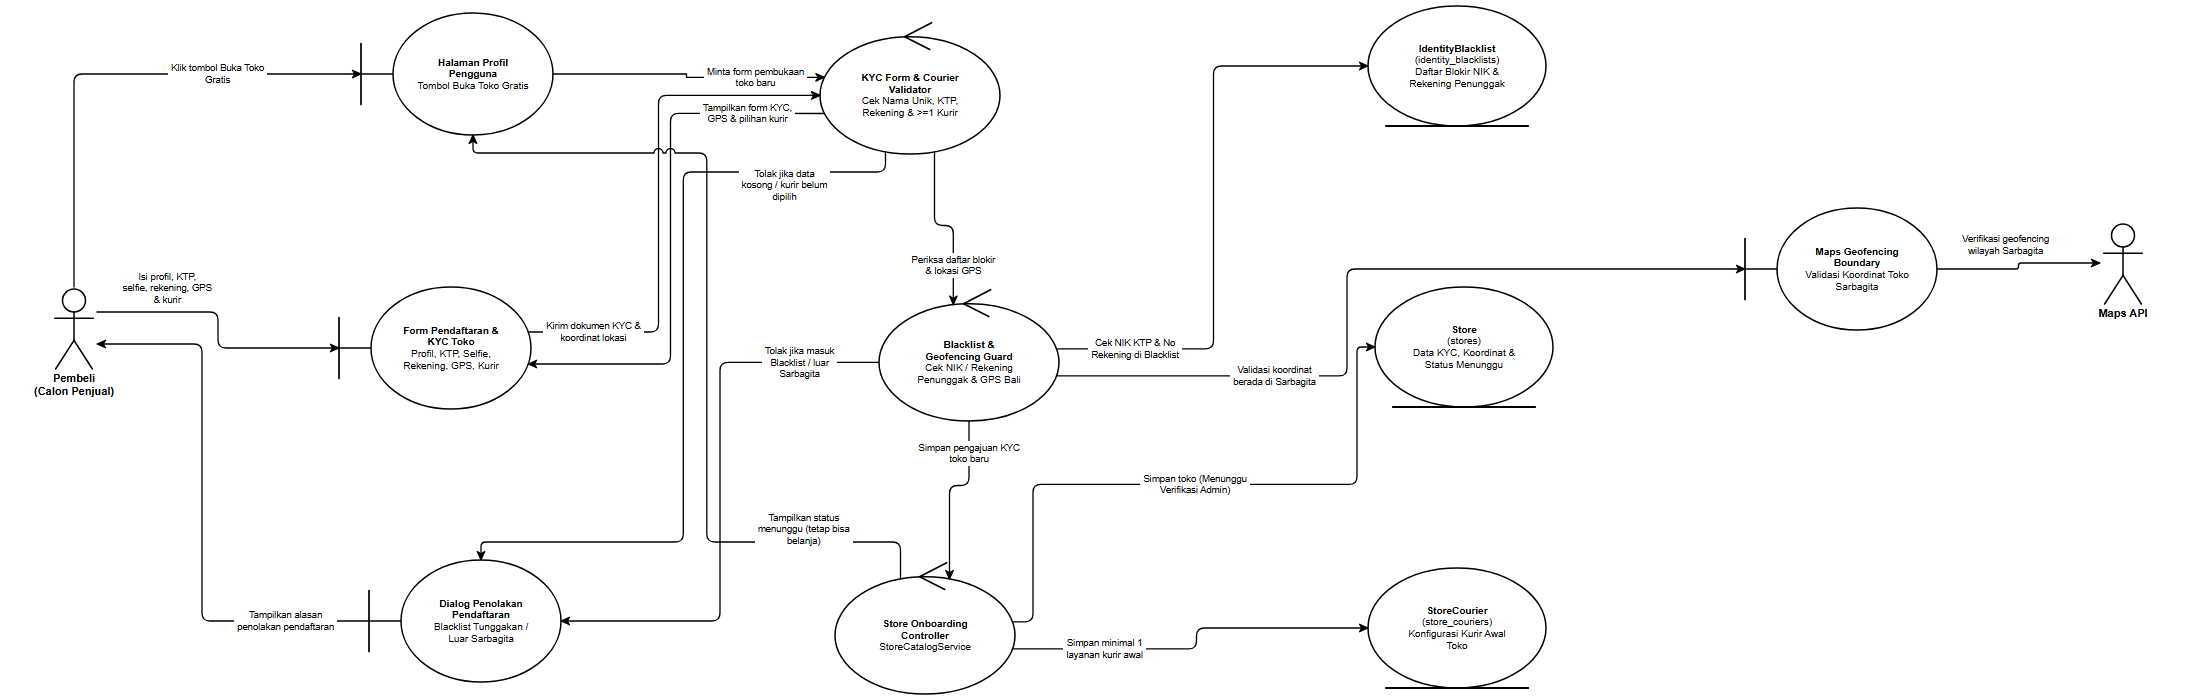

The diagram above was exported from draw.io. Its source (the exported page's mxGraphModel, read from the mxfile embedded in the PNG):
<mxGraphModel dx="2300" dy="800" grid="1" gridSize="10" guides="1" tooltips="1" connect="1" arrows="1" fold="1" page="1" pageScale="1" pageWidth="2300" pageHeight="800" background="#ffffff" math="0" shadow="0">
  <root>
    <mxCell id="0" />
    <mxCell id="1" parent="0" />
    <mxCell id="rd17_A_BUYER" value="Pembeli&lt;br&gt;(Calon Penjual)" style="shape=umlActor;verticalLabelPosition=bottom;verticalAlign=top;html=1;outlineConnect=0;fillColor=#ffffff;strokeColor=#000000;fontColor=#000000;fontFamily=Helvetica;fontSize=11;fontStyle=1;strokeWidth=1.5;" vertex="1" parent="1">
      <mxGeometry x="99" y="337" width="46" height="82" as="geometry" />
    </mxCell>
    <mxCell id="rd17_B_PROF" value="&lt;b&gt;Halaman Profil&lt;/b&gt;&lt;br&gt;&lt;b&gt;Pengguna&lt;/b&gt;&lt;br&gt;Tombol Buka Toko Gratis" style="shape=umlBoundary;whiteSpace=wrap;html=1;align=center;verticalAlign=middle;spacingLeft=36;spacingRight=12;spacingTop=8;spacingBottom=8;fillColor=#ffffff;strokeColor=#000000;fontColor=#000000;fontFamily=Helvetica;fontSize=10;strokeWidth=1.5;" vertex="1" parent="1">
      <mxGeometry x="409" y="63" width="192" height="122" as="geometry" />
    </mxCell>
    <mxCell id="rd17_B_FORM_KYC" value="&lt;b&gt;Form Pendaftaran &amp;amp;&lt;/b&gt;&lt;br&gt;&lt;b&gt;KYC Toko&lt;/b&gt;&lt;br&gt;Profil, KTP, Selfie,&lt;br&gt;Rekening, GPS, Kurir" style="shape=umlBoundary;whiteSpace=wrap;html=1;align=center;verticalAlign=middle;spacingLeft=36;spacingRight=12;spacingTop=8;spacingBottom=8;fillColor=#ffffff;strokeColor=#000000;fontColor=#000000;fontFamily=Helvetica;fontSize=10;strokeWidth=1.5;" vertex="1" parent="1">
      <mxGeometry x="387" y="337" width="192" height="122" as="geometry" />
    </mxCell>
    <mxCell id="rd17_B_ERR" value="&lt;b&gt;Dialog Penolakan&lt;/b&gt;&lt;br&gt;&lt;b&gt;Pendaftaran&lt;/b&gt;&lt;br&gt;Blacklist Tunggakan /&lt;br&gt;Luar Sarbagita" style="shape=umlBoundary;whiteSpace=wrap;html=1;align=center;verticalAlign=middle;spacingLeft=36;spacingRight=12;spacingTop=8;spacingBottom=8;fillColor=#ffffff;strokeColor=#000000;fontColor=#000000;fontFamily=Helvetica;fontSize=10;strokeWidth=1.5;" vertex="1" parent="1">
      <mxGeometry x="417" y="610" width="192" height="122" as="geometry" />
    </mxCell>
    <mxCell id="rd17_C_INPUT" value="&lt;b&gt;KYC Form &amp;amp; Courier&lt;/b&gt;&lt;br&gt;&lt;b&gt;Validator&lt;/b&gt;&lt;br&gt;Cek Nama Unik, KTP,&lt;br&gt;Rekening &amp;amp; &amp;gt;=1 Kurir" style="shape=umlControl;whiteSpace=wrap;html=1;align=center;verticalAlign=middle;spacingTop=18;spacingBottom=8;spacingLeft=12;spacingRight=12;fillColor=#ffffff;strokeColor=#000000;fontColor=#000000;fontFamily=Helvetica;fontSize=10;strokeWidth=1.5;" vertex="1" parent="1">
      <mxGeometry x="868" y="70" width="180" height="134" as="geometry" />
    </mxCell>
    <mxCell id="rd17_C_BL_GEO" value="&lt;b&gt;Blacklist &amp;amp;&lt;/b&gt;&lt;br&gt;&lt;b&gt;Geofencing Guard&lt;/b&gt;&lt;br&gt;Cek NIK / Rekening&lt;br&gt;Penunggak &amp;amp; GPS Bali" style="shape=umlControl;whiteSpace=wrap;html=1;align=center;verticalAlign=middle;spacingTop=18;spacingBottom=8;spacingLeft=12;spacingRight=12;fillColor=#ffffff;strokeColor=#000000;fontColor=#000000;fontFamily=Helvetica;fontSize=10;strokeWidth=1.5;" vertex="1" parent="1">
      <mxGeometry x="927" y="337" width="180" height="134" as="geometry" />
    </mxCell>
    <mxCell id="rd17_C_ONBOARD" value="&lt;b&gt;Store Onboarding&lt;/b&gt;&lt;br&gt;&lt;b&gt;Controller&lt;/b&gt;&lt;br&gt;StoreCatalogService" style="shape=umlControl;whiteSpace=wrap;html=1;align=center;verticalAlign=middle;spacingTop=18;spacingBottom=8;spacingLeft=12;spacingRight=12;fillColor=#ffffff;strokeColor=#000000;fontColor=#000000;fontFamily=Helvetica;fontSize=10;strokeWidth=1.5;" vertex="1" parent="1">
      <mxGeometry x="883" y="610" width="180" height="134" as="geometry" />
    </mxCell>
    <mxCell id="rd17_E_BL" value="&lt;b&gt;IdentityBlacklist&lt;/b&gt;&lt;br&gt;(identity_blacklists)&lt;br&gt;Daftar Blokir NIK &amp;amp;&lt;br&gt;Rekening Penunggak" style="shape=umlEntity;whiteSpace=wrap;html=1;align=center;verticalAlign=middle;spacingBottom=8;spacingTop=8;spacingLeft=12;spacingRight=12;fillColor=#ffffff;strokeColor=#000000;fontColor=#000000;fontFamily=Helvetica;fontSize=10;strokeWidth=1.5;" vertex="1" parent="1">
      <mxGeometry x="1416" y="56" width="178" height="120" as="geometry" />
    </mxCell>
    <mxCell id="rd17_E_STORE" value="&lt;b&gt;Store&lt;/b&gt;&lt;br&gt;(stores)&lt;br&gt;Data KYC, Koordinat &amp;amp;&lt;br&gt;Status Menunggu" style="shape=umlEntity;whiteSpace=wrap;html=1;align=center;verticalAlign=middle;spacingBottom=8;spacingTop=8;spacingLeft=12;spacingRight=12;fillColor=#ffffff;strokeColor=#000000;fontColor=#000000;fontFamily=Helvetica;fontSize=10;strokeWidth=1.5;" vertex="1" parent="1">
      <mxGeometry x="1423" y="337" width="178" height="120" as="geometry" />
    </mxCell>
    <mxCell id="rd17_E_COUR" value="&lt;b&gt;StoreCourier&lt;/b&gt;&lt;br&gt;(store_couriers)&lt;br&gt;Konfigurasi Kurir Awal&lt;br&gt;Toko" style="shape=umlEntity;whiteSpace=wrap;html=1;align=center;verticalAlign=middle;spacingBottom=8;spacingTop=8;spacingLeft=12;spacingRight=12;fillColor=#ffffff;strokeColor=#000000;fontColor=#000000;fontFamily=Helvetica;fontSize=10;strokeWidth=1.5;" vertex="1" parent="1">
      <mxGeometry x="1416" y="618" width="178" height="120" as="geometry" />
    </mxCell>
    <mxCell id="rd17_B_MAPS" value="&lt;b&gt;Maps Geofencing&lt;/b&gt;&lt;br&gt;&lt;b&gt;Boundary&lt;/b&gt;&lt;br&gt;Validasi Koordinat Toko&lt;br&gt;Sarbagita" style="shape=umlBoundary;whiteSpace=wrap;html=1;align=center;verticalAlign=middle;spacingLeft=36;spacingRight=12;spacingTop=8;spacingBottom=8;fillColor=#ffffff;strokeColor=#000000;fontColor=#000000;fontFamily=Helvetica;fontSize=10;strokeWidth=1.5;" vertex="1" parent="1">
      <mxGeometry x="1793" y="258" width="192" height="122" as="geometry" />
    </mxCell>
    <mxCell id="rd17_A_MAPS" value="Maps API" style="shape=umlActor;verticalLabelPosition=bottom;verticalAlign=top;html=1;outlineConnect=0;fillColor=#ffffff;strokeColor=#000000;fontColor=#000000;fontFamily=Helvetica;fontSize=11;fontStyle=1;strokeWidth=1.5;" vertex="1" parent="1">
      <mxGeometry x="2148" y="272" width="46" height="82" as="geometry" />
    </mxCell>
    <mxCell id="rd17_e1" value="Klik tombol Buka Toko&lt;br&gt;Gratis" style="edgeStyle=none;rounded=1;arcSize=8;jumpStyle=arc;jumpSize=7;orthogonalLoop=1;jettySize=auto;html=1;exitX=0.5;exitY=0;exitDx=0;exitDy=0;exitPerimeter=0;entryX=0;entryY=0.5;entryDx=0;entryDy=0;entryPerimeter=0;endArrow=classic;endFill=1;startArrow=none;strokeColor=#000000;strokeWidth=1.3;fontSize=9.5;fontFamily=Helvetica;fontColor=#000000;labelBackgroundColor=#ffffff;" edge="1" parent="1" source="rd17_A_BUYER" target="rd17_B_PROF">
      <mxGeometry x="0.426" relative="1" as="geometry">
        <Array as="points">
          <mxPoint x="122" y="124" />
        </Array>
      </mxGeometry>
    </mxCell>
    <mxCell id="rd17_e2" value="Minta form pembukaan&lt;br&gt;toko baru" style="edgeStyle=none;rounded=1;arcSize=8;jumpStyle=arc;jumpSize=7;orthogonalLoop=1;jettySize=auto;html=1;exitX=1;exitY=0.5;exitDx=0;exitDy=0;exitPerimeter=0;entryX=0.0244;entryY=0.4276;entryDx=0;entryDy=0;entryPerimeter=0;endArrow=classic;endFill=1;startArrow=none;strokeColor=#000000;strokeWidth=1.3;fontSize=9.5;fontFamily=Helvetica;fontColor=#000000;labelBackgroundColor=#ffffff;" edge="1" parent="1" source="rd17_B_PROF" target="rd17_C_INPUT">
      <mxGeometry x="0.498" relative="1" as="geometry">
        <Array as="points">
          <mxPoint x="734.5" y="124" />
          <mxPoint x="734.5" y="127.3" />
        </Array>
      </mxGeometry>
    </mxCell>
    <mxCell id="rd17_e3" value="Tampilkan form KYC,&lt;br&gt;GPS &amp; pilihan kurir" style="edgeStyle=none;rounded=1;arcSize=8;jumpStyle=arc;jumpSize=7;orthogonalLoop=1;jettySize=auto;html=1;exitX=0.0244;exitY=0.6974;exitDx=0;exitDy=0;exitPerimeter=0;entryX=0.9854;entryY=0.631;entryDx=0;entryDy=0;entryPerimeter=0;endArrow=classic;endFill=1;startArrow=none;strokeColor=#000000;strokeWidth=1.3;fontSize=9.5;fontFamily=Helvetica;fontColor=#000000;labelBackgroundColor=#ffffff;" edge="1" parent="1" source="rd17_C_INPUT" target="rd17_B_FORM_KYC">
      <mxGeometry x="-0.7185" relative="1" as="geometry">
        <Array as="points">
          <mxPoint x="718.5" y="163.4" />
          <mxPoint x="718.5" y="414" />
        </Array>
      </mxGeometry>
    </mxCell>
    <mxCell id="rd17_e4" value="Isi profil, KTP,&lt;br&gt;selfie, rekening, GPS&lt;br&gt;&amp; kurir" style="edgeStyle=none;rounded=1;arcSize=8;jumpStyle=arc;jumpSize=7;orthogonalLoop=1;jettySize=auto;html=1;exitX=1;exitY=0.3049;exitDx=0;exitDy=0;exitPerimeter=0;entryX=0;entryY=0.5;entryDx=0;entryDy=0;entryPerimeter=0;endArrow=classic;endFill=1;startArrow=none;strokeColor=#000000;strokeWidth=1.3;fontSize=9.5;fontFamily=Helvetica;fontColor=#000000;labelBackgroundColor=#ffffff;" edge="1" parent="1" source="rd17_A_BUYER" target="rd17_B_FORM_KYC">
      <mxGeometry x="-0.4951" relative="1" as="geometry">
        <mxPoint x="0" y="-24" as="offset" />
        <Array as="points">
          <mxPoint x="266" y="362" />
          <mxPoint x="266" y="398" />
        </Array>
      </mxGeometry>
    </mxCell>
    <mxCell id="rd17_e5" value="Kirim dokumen KYC &amp;&lt;br&gt;koordinat lokasi" style="edgeStyle=none;rounded=1;arcSize=8;jumpStyle=arc;jumpSize=7;orthogonalLoop=1;jettySize=auto;html=1;exitX=0.9854;exitY=0.369;exitDx=0;exitDy=0;exitPerimeter=0;entryX=0;entryY=0.5625;entryDx=0;entryDy=0;entryPerimeter=0;endArrow=classic;endFill=1;startArrow=none;strokeColor=#000000;strokeWidth=1.3;fontSize=9.5;fontFamily=Helvetica;fontColor=#000000;labelBackgroundColor=#ffffff;" edge="1" parent="1" source="rd17_B_FORM_KYC" target="rd17_C_INPUT">
      <mxGeometry x="-0.7534" relative="1" as="geometry">
        <Array as="points">
          <mxPoint x="706.5" y="382" />
          <mxPoint x="706.5" y="145.4" />
        </Array>
      </mxGeometry>
    </mxCell>
    <mxCell id="rd17_e6" value="Tolak jika data&lt;br&gt;kosong / kurir belum&lt;br&gt;dipilih" style="edgeStyle=none;rounded=1;arcSize=8;jumpStyle=arc;jumpSize=7;orthogonalLoop=1;jettySize=auto;html=1;exitX=0.364;exitY=0.9835;exitDx=0;exitDy=0;exitPerimeter=0;entryX=0.5833;entryY=0;entryDx=0;entryDy=0;entryPerimeter=0;endArrow=classic;endFill=1;startArrow=none;strokeColor=#000000;strokeWidth=1.3;fontSize=9.5;fontFamily=Helvetica;fontColor=#000000;labelBackgroundColor=#ffffff;" edge="1" parent="1" source="rd17_C_INPUT" target="rd17_B_ERR">
      <mxGeometry x="-0.7014" relative="1" as="geometry">
        <mxPoint x="0" y="13" as="offset" />
        <Array as="points">
          <mxPoint x="933.5" y="222" />
          <mxPoint x="731.3" y="222" />
          <mxPoint x="731.3" y="592" />
          <mxPoint x="529" y="592" />
        </Array>
      </mxGeometry>
    </mxCell>
    <mxCell id="rd17_e7" value="Periksa daftar blokir&lt;br&gt;&amp; lokasi GPS" style="edgeStyle=none;rounded=1;arcSize=8;jumpStyle=arc;jumpSize=7;orthogonalLoop=1;jettySize=auto;html=1;exitX=0.636;exitY=0.9835;exitDx=0;exitDy=0;exitPerimeter=0;entryX=0.413;entryY=0.1317;entryDx=0;entryDy=0;entryPerimeter=0;endArrow=classic;endFill=1;startArrow=none;strokeColor=#000000;strokeWidth=1.3;fontSize=9.5;fontFamily=Helvetica;fontColor=#000000;labelBackgroundColor=#ffffff;" edge="1" parent="1" source="rd17_C_INPUT" target="rd17_C_BL_GEO">
      <mxGeometry x="0.5391" relative="1" as="geometry">
        <Array as="points">
          <mxPoint x="982.5" y="275.5" />
          <mxPoint x="1001.3" y="275.5" />
        </Array>
      </mxGeometry>
    </mxCell>
    <mxCell id="rd17_e8" value="Cek NIK KTP &amp; No&lt;br&gt;Rekening di Blacklist" style="edgeStyle=none;rounded=1;arcSize=8;jumpStyle=arc;jumpSize=7;orthogonalLoop=1;jettySize=auto;html=1;exitX=0.9865;exitY=0.4613;exitDx=0;exitDy=0;exitPerimeter=0;entryX=0;entryY=0.5;entryDx=0;entryDy=0;entryPerimeter=0;endArrow=classic;endFill=1;startArrow=none;strokeColor=#000000;strokeWidth=1.3;fontSize=9.5;fontFamily=Helvetica;fontColor=#000000;labelBackgroundColor=#ffffff;" edge="1" parent="1" source="rd17_C_BL_GEO" target="rd17_E_BL">
      <mxGeometry x="-0.7359" relative="1" as="geometry">
        <Array as="points">
          <mxPoint x="1261.5" y="398.8" />
          <mxPoint x="1261.5" y="116" />
        </Array>
      </mxGeometry>
    </mxCell>
    <mxCell id="rd17_e9" value="Validasi koordinat&lt;br&gt;berada di Sarbagita" style="edgeStyle=none;rounded=1;arcSize=8;jumpStyle=arc;jumpSize=7;orthogonalLoop=1;jettySize=auto;html=1;exitX=0.9865;exitY=0.6637;exitDx=0;exitDy=0;exitPerimeter=0;entryX=0;entryY=0.5;entryDx=0;entryDy=0;entryPerimeter=0;endArrow=classic;endFill=1;startArrow=none;strokeColor=#000000;strokeWidth=1.3;fontSize=9.5;fontFamily=Helvetica;fontColor=#000000;labelBackgroundColor=#ffffff;" edge="1" parent="1" source="rd17_C_BL_GEO" target="rd17_B_MAPS">
      <mxGeometry x="-0.4523" relative="1" as="geometry">
        <Array as="points">
          <mxPoint x="1395" y="425.9" />
          <mxPoint x="1395" y="319" />
        </Array>
      </mxGeometry>
    </mxCell>
    <mxCell id="rd17_e10" value="Verifikasi geofencing&lt;br&gt;wilayah Sarbagita" style="edgeStyle=none;rounded=1;arcSize=8;jumpStyle=arc;jumpSize=7;orthogonalLoop=1;jettySize=auto;html=1;exitX=1;exitY=0.5;exitDx=0;exitDy=0;exitPerimeter=0;entryX=0;entryY=0.5;entryDx=0;entryDy=0;entryPerimeter=0;endArrow=classic;endFill=1;startArrow=none;strokeColor=#000000;strokeWidth=1.3;fontSize=9.5;fontFamily=Helvetica;fontColor=#000000;labelBackgroundColor=#ffffff;" edge="1" parent="1" source="rd17_B_MAPS" target="rd17_A_MAPS">
      <mxGeometry x="-0.1898" relative="1" as="geometry">
        <mxPoint x="0" y="-24" as="offset" />
        <Array as="points">
          <mxPoint x="2066.5" y="319" />
          <mxPoint x="2066.5" y="313" />
        </Array>
      </mxGeometry>
    </mxCell>
    <mxCell id="rd17_e11" value="Tolak jika masuk&lt;br&gt;Blacklist / luar&lt;br&gt;Sarbagita" style="edgeStyle=none;rounded=1;arcSize=8;jumpStyle=arc;jumpSize=7;orthogonalLoop=1;jettySize=auto;html=1;exitX=0;exitY=0.5625;exitDx=0;exitDy=0;exitPerimeter=0;entryX=1;entryY=0.5;entryDx=0;entryDy=0;entryPerimeter=0;endArrow=classic;endFill=1;startArrow=none;strokeColor=#000000;strokeWidth=1.3;fontSize=9.5;fontFamily=Helvetica;fontColor=#000000;labelBackgroundColor=#ffffff;" edge="1" parent="1" source="rd17_C_BL_GEO" target="rd17_B_ERR">
      <mxGeometry x="-0.7243" relative="1" as="geometry">
        <Array as="points">
          <mxPoint x="768" y="412.4" />
          <mxPoint x="768" y="671" />
        </Array>
      </mxGeometry>
    </mxCell>
    <mxCell id="rd17_e12" value="Simpan pengajuan KYC&lt;br&gt;toko baru" style="edgeStyle=none;rounded=1;arcSize=8;jumpStyle=arc;jumpSize=7;orthogonalLoop=1;jettySize=auto;html=1;exitX=0.5;exitY=1;exitDx=0;exitDy=0;exitPerimeter=0;entryX=0.636;entryY=0.1415;entryDx=0;entryDy=0;entryPerimeter=0;endArrow=classic;endFill=1;startArrow=none;strokeColor=#000000;strokeWidth=1.3;fontSize=9.5;fontFamily=Helvetica;fontColor=#000000;labelBackgroundColor=#ffffff;" edge="1" parent="1" source="rd17_C_BL_GEO" target="rd17_C_ONBOARD">
      <mxGeometry x="-0.6366" relative="1" as="geometry">
        <Array as="points">
          <mxPoint x="1017" y="535.5" />
          <mxPoint x="997.5" y="535.5" />
        </Array>
      </mxGeometry>
    </mxCell>
    <mxCell id="rd17_e13" value="Simpan toko (Menunggu&lt;br&gt;Verifikasi Admin)" style="edgeStyle=none;rounded=1;arcSize=8;jumpStyle=arc;jumpSize=7;orthogonalLoop=1;jettySize=auto;html=1;exitX=0.9865;exitY=0.4613;exitDx=0;exitDy=0;exitPerimeter=0;entryX=0;entryY=0.5;entryDx=0;entryDy=0;entryPerimeter=0;endArrow=classic;endFill=1;startArrow=none;strokeColor=#000000;strokeWidth=1.3;fontSize=9.5;fontFamily=Helvetica;fontColor=#000000;labelBackgroundColor=#ffffff;" edge="1" parent="1" source="rd17_C_ONBOARD" target="rd17_E_STORE">
      <mxGeometry x="0.0038" relative="1" as="geometry">
        <Array as="points">
          <mxPoint x="1081" y="671.8" />
          <mxPoint x="1081" y="534.4" />
          <mxPoint x="1405" y="534.4" />
          <mxPoint x="1405" y="397" />
        </Array>
      </mxGeometry>
    </mxCell>
    <mxCell id="rd17_e14" value="Simpan minimal 1&lt;br&gt;layanan kurir awal" style="edgeStyle=none;rounded=1;arcSize=8;jumpStyle=arc;jumpSize=7;orthogonalLoop=1;jettySize=auto;html=1;exitX=0.9865;exitY=0.6637;exitDx=0;exitDy=0;exitPerimeter=0;entryX=0;entryY=0.5;entryDx=0;entryDy=0;entryPerimeter=0;endArrow=classic;endFill=1;startArrow=none;strokeColor=#000000;strokeWidth=1.3;fontSize=9.5;fontFamily=Helvetica;fontColor=#000000;labelBackgroundColor=#ffffff;" edge="1" parent="1" source="rd17_C_ONBOARD" target="rd17_E_COUR">
      <mxGeometry x="-0.5113" relative="1" as="geometry">
        <Array as="points">
          <mxPoint x="1244.5" y="698.9" />
          <mxPoint x="1244.5" y="678" />
        </Array>
      </mxGeometry>
    </mxCell>
    <mxCell id="rd17_e15" value="Tampilkan status&lt;br&gt;menunggu (tetap bisa&lt;br&gt;belanja)" style="edgeStyle=none;rounded=1;arcSize=8;jumpStyle=arc;jumpSize=7;orthogonalLoop=1;jettySize=auto;html=1;exitX=0.364;exitY=0.1415;exitDx=0;exitDy=0;exitPerimeter=0;entryX=0.5833;entryY=1;entryDx=0;entryDy=0;entryPerimeter=0;endArrow=classic;endFill=1;startArrow=none;strokeColor=#000000;strokeWidth=1.3;fontSize=9.5;fontFamily=Helvetica;fontColor=#000000;labelBackgroundColor=#ffffff;" edge="1" parent="1" source="rd17_C_ONBOARD" target="rd17_B_PROF">
      <mxGeometry x="-0.6928" relative="1" as="geometry">
        <mxPoint x="0" y="-13" as="offset" />
        <Array as="points">
          <mxPoint x="948.5" y="592" />
          <mxPoint x="754.8" y="592" />
          <mxPoint x="754.8" y="203" />
          <mxPoint x="521" y="203" />
        </Array>
      </mxGeometry>
    </mxCell>
    <mxCell id="rd17_e16" value="Tampilkan alasan&lt;br&gt;penolakan pendaftaran" style="edgeStyle=none;rounded=1;arcSize=8;jumpStyle=arc;jumpSize=7;orthogonalLoop=1;jettySize=auto;html=1;exitX=0;exitY=0.5;exitDx=0;exitDy=0;exitPerimeter=0;entryX=1;entryY=0.6951;entryDx=0;entryDy=0;entryPerimeter=0;endArrow=classic;endFill=1;startArrow=none;strokeColor=#000000;strokeWidth=1.3;fontSize=9.5;fontFamily=Helvetica;fontColor=#000000;labelBackgroundColor=#ffffff;" edge="1" parent="1" source="rd17_B_ERR" target="rd17_A_BUYER">
      <mxGeometry x="-0.6958" relative="1" as="geometry">
        <Array as="points">
          <mxPoint x="250" y="671" />
          <mxPoint x="250" y="394" />
        </Array>
      </mxGeometry>
    </mxCell>
  </root>
</mxGraphModel>